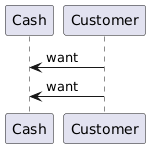

The diagram above was rendered by PlantUML. Its source (embedded in the PNG):
@startuml
participant Cash
participant Customer
Customer -> Cash: want
Customer -> Cash: want
@enduml